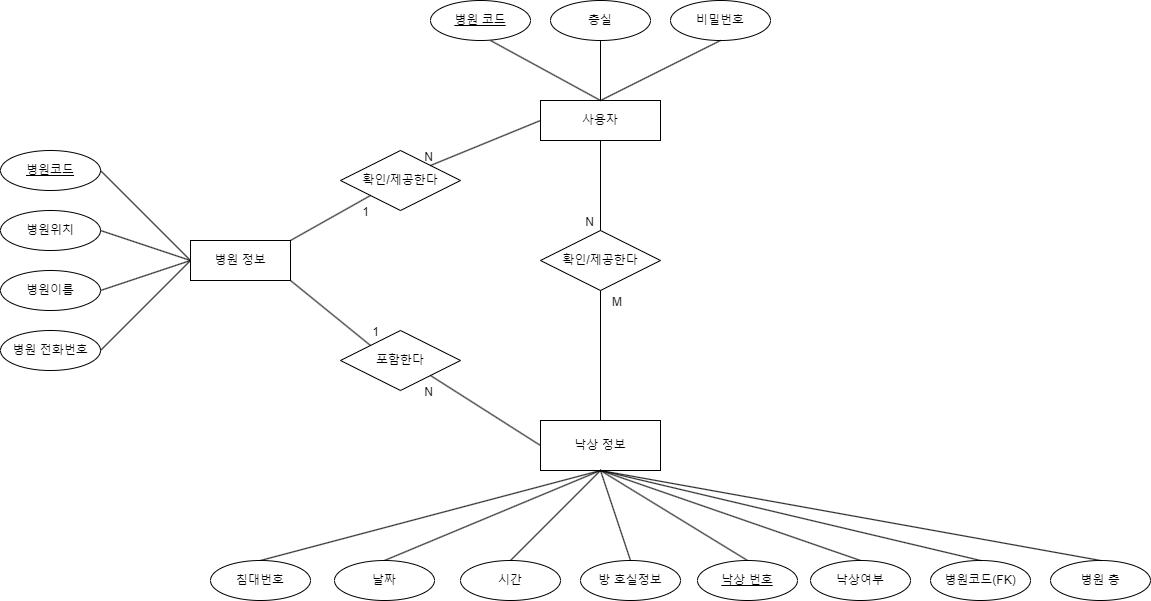

The diagram above was exported from draw.io. Its source (the exported page's mxGraphModel, read from the mxfile embedded in the PNG):
<mxGraphModel dx="1434" dy="1949" grid="1" gridSize="10" guides="1" tooltips="1" connect="1" arrows="1" fold="1" page="1" pageScale="1" pageWidth="827" pageHeight="1169" math="0" shadow="0">
  <root>
    <mxCell id="0" />
    <mxCell id="1" parent="0" />
    <mxCell id="QdwyMLrX8IVFa2yjy7a5-65" value="낙상 정보" style="rounded=0;whiteSpace=wrap;html=1;" parent="1" vertex="1">
      <mxGeometry x="570" y="330" width="120" height="50" as="geometry" />
    </mxCell>
    <mxCell id="QdwyMLrX8IVFa2yjy7a5-73" value="" style="endArrow=none;html=1;rounded=0;exitX=0.5;exitY=0;exitDx=0;exitDy=0;entryX=0.5;entryY=1;entryDx=0;entryDy=0;" parent="1" target="QdwyMLrX8IVFa2yjy7a5-65" edge="1">
      <mxGeometry width="50" height="50" relative="1" as="geometry">
        <mxPoint x="290" y="470" as="sourcePoint" />
        <mxPoint x="590" y="360" as="targetPoint" />
      </mxGeometry>
    </mxCell>
    <mxCell id="QdwyMLrX8IVFa2yjy7a5-74" value="" style="endArrow=none;html=1;rounded=0;exitX=0.5;exitY=0;exitDx=0;exitDy=0;entryX=0.5;entryY=1;entryDx=0;entryDy=0;" parent="1" source="QdwyMLrX8IVFa2yjy7a5-88" target="QdwyMLrX8IVFa2yjy7a5-65" edge="1">
      <mxGeometry width="50" height="50" relative="1" as="geometry">
        <mxPoint x="490" y="420" as="sourcePoint" />
        <mxPoint x="590" y="360" as="targetPoint" />
      </mxGeometry>
    </mxCell>
    <mxCell id="QdwyMLrX8IVFa2yjy7a5-75" value="" style="endArrow=none;html=1;rounded=0;exitX=0.5;exitY=0;exitDx=0;exitDy=0;" parent="1" source="QdwyMLrX8IVFa2yjy7a5-89" edge="1">
      <mxGeometry width="50" height="50" relative="1" as="geometry">
        <mxPoint x="580" y="420" as="sourcePoint" />
        <mxPoint x="630" y="380" as="targetPoint" />
      </mxGeometry>
    </mxCell>
    <mxCell id="QdwyMLrX8IVFa2yjy7a5-76" value="" style="endArrow=none;html=1;rounded=0;exitX=0.5;exitY=0;exitDx=0;exitDy=0;entryX=0.5;entryY=1;entryDx=0;entryDy=0;" parent="1" source="QdwyMLrX8IVFa2yjy7a5-90" target="QdwyMLrX8IVFa2yjy7a5-65" edge="1">
      <mxGeometry width="50" height="50" relative="1" as="geometry">
        <mxPoint x="672" y="420" as="sourcePoint" />
        <mxPoint x="590" y="360" as="targetPoint" />
      </mxGeometry>
    </mxCell>
    <mxCell id="QdwyMLrX8IVFa2yjy7a5-77" value="" style="endArrow=none;html=1;rounded=0;exitX=0.5;exitY=0;exitDx=0;exitDy=0;" parent="1" source="QdwyMLrX8IVFa2yjy7a5-91" edge="1">
      <mxGeometry width="50" height="50" relative="1" as="geometry">
        <mxPoint x="770" y="420" as="sourcePoint" />
        <mxPoint x="630" y="380" as="targetPoint" />
      </mxGeometry>
    </mxCell>
    <mxCell id="QdwyMLrX8IVFa2yjy7a5-78" value="" style="endArrow=none;html=1;rounded=0;exitX=0.5;exitY=0;exitDx=0;exitDy=0;" parent="1" source="QdwyMLrX8IVFa2yjy7a5-92" edge="1">
      <mxGeometry width="50" height="50" relative="1" as="geometry">
        <mxPoint x="861" y="419" as="sourcePoint" />
        <mxPoint x="630" y="380" as="targetPoint" />
      </mxGeometry>
    </mxCell>
    <mxCell id="QdwyMLrX8IVFa2yjy7a5-79" value="사용자" style="rounded=0;whiteSpace=wrap;html=1;" parent="1" vertex="1">
      <mxGeometry x="570" y="10" width="120" height="40" as="geometry" />
    </mxCell>
    <mxCell id="QdwyMLrX8IVFa2yjy7a5-84" value="" style="endArrow=none;html=1;rounded=0;exitX=0.5;exitY=1;exitDx=0;exitDy=0;entryX=0.5;entryY=0;entryDx=0;entryDy=0;" parent="1" target="QdwyMLrX8IVFa2yjy7a5-79" edge="1">
      <mxGeometry width="50" height="50" relative="1" as="geometry">
        <mxPoint x="520" y="-50" as="sourcePoint" />
        <mxPoint x="520" y="100" as="targetPoint" />
      </mxGeometry>
    </mxCell>
    <mxCell id="QdwyMLrX8IVFa2yjy7a5-88" value="날짜" style="ellipse;whiteSpace=wrap;html=1;align=center;" parent="1" vertex="1">
      <mxGeometry x="364" y="470" width="100" height="40" as="geometry" />
    </mxCell>
    <mxCell id="QdwyMLrX8IVFa2yjy7a5-89" value="시간" style="ellipse;whiteSpace=wrap;html=1;align=center;" parent="1" vertex="1">
      <mxGeometry x="490" y="470" width="100" height="40" as="geometry" />
    </mxCell>
    <mxCell id="QdwyMLrX8IVFa2yjy7a5-90" value="방 호실정보" style="ellipse;whiteSpace=wrap;html=1;align=center;" parent="1" vertex="1">
      <mxGeometry x="610" y="470" width="100" height="40" as="geometry" />
    </mxCell>
    <mxCell id="QdwyMLrX8IVFa2yjy7a5-91" value="&lt;u&gt;낙상 번호&lt;/u&gt;" style="ellipse;whiteSpace=wrap;html=1;align=center;" parent="1" vertex="1">
      <mxGeometry x="727" y="470" width="100" height="40" as="geometry" />
    </mxCell>
    <mxCell id="QdwyMLrX8IVFa2yjy7a5-92" value="낙상여부" style="ellipse;whiteSpace=wrap;html=1;align=center;" parent="1" vertex="1">
      <mxGeometry x="840" y="470" width="100" height="40" as="geometry" />
    </mxCell>
    <mxCell id="QdwyMLrX8IVFa2yjy7a5-93" value="병원 코드" style="ellipse;whiteSpace=wrap;html=1;align=center;fontStyle=4;" parent="1" vertex="1">
      <mxGeometry x="460" y="-90" width="100" height="40" as="geometry" />
    </mxCell>
    <mxCell id="QdwyMLrX8IVFa2yjy7a5-94" value="층실" style="ellipse;whiteSpace=wrap;html=1;align=center;" parent="1" vertex="1">
      <mxGeometry x="580" y="-90" width="100" height="40" as="geometry" />
    </mxCell>
    <mxCell id="QdwyMLrX8IVFa2yjy7a5-95" value="비밀번호" style="ellipse;whiteSpace=wrap;html=1;align=center;" parent="1" vertex="1">
      <mxGeometry x="700" y="-90" width="100" height="40" as="geometry" />
    </mxCell>
    <mxCell id="QdwyMLrX8IVFa2yjy7a5-96" value="" style="endArrow=none;html=1;rounded=0;exitX=0.5;exitY=1;exitDx=0;exitDy=0;entryX=0.5;entryY=0;entryDx=0;entryDy=0;" parent="1" source="QdwyMLrX8IVFa2yjy7a5-94" target="QdwyMLrX8IVFa2yjy7a5-79" edge="1">
      <mxGeometry relative="1" as="geometry">
        <mxPoint x="480" y="30" as="sourcePoint" />
        <mxPoint x="640" y="30" as="targetPoint" />
      </mxGeometry>
    </mxCell>
    <mxCell id="QdwyMLrX8IVFa2yjy7a5-97" value="" style="endArrow=none;html=1;rounded=0;exitX=0.5;exitY=1;exitDx=0;exitDy=0;entryX=0.5;entryY=0;entryDx=0;entryDy=0;" parent="1" source="QdwyMLrX8IVFa2yjy7a5-95" target="QdwyMLrX8IVFa2yjy7a5-79" edge="1">
      <mxGeometry relative="1" as="geometry">
        <mxPoint x="480" y="30" as="sourcePoint" />
        <mxPoint x="640" y="30" as="targetPoint" />
      </mxGeometry>
    </mxCell>
    <mxCell id="QdwyMLrX8IVFa2yjy7a5-98" value="병원코드(FK)" style="ellipse;whiteSpace=wrap;html=1;align=center;" parent="1" vertex="1">
      <mxGeometry x="960" y="470" width="100" height="40" as="geometry" />
    </mxCell>
    <mxCell id="QdwyMLrX8IVFa2yjy7a5-99" value="" style="endArrow=none;html=1;rounded=0;entryX=0.5;entryY=0;entryDx=0;entryDy=0;" parent="1" target="QdwyMLrX8IVFa2yjy7a5-98" edge="1">
      <mxGeometry relative="1" as="geometry">
        <mxPoint x="630" y="380" as="sourcePoint" />
        <mxPoint x="650" y="200" as="targetPoint" />
      </mxGeometry>
    </mxCell>
    <mxCell id="QdwyMLrX8IVFa2yjy7a5-100" value="병원 층" style="ellipse;whiteSpace=wrap;html=1;align=center;" parent="1" vertex="1">
      <mxGeometry x="1080" y="470" width="100" height="40" as="geometry" />
    </mxCell>
    <mxCell id="QdwyMLrX8IVFa2yjy7a5-101" value="" style="endArrow=none;html=1;rounded=0;entryX=0.5;entryY=0;entryDx=0;entryDy=0;" parent="1" target="QdwyMLrX8IVFa2yjy7a5-100" edge="1">
      <mxGeometry relative="1" as="geometry">
        <mxPoint x="630" y="380" as="sourcePoint" />
        <mxPoint x="650" y="200" as="targetPoint" />
      </mxGeometry>
    </mxCell>
    <mxCell id="QdwyMLrX8IVFa2yjy7a5-102" value="병원 정보" style="whiteSpace=wrap;html=1;align=center;" parent="1" vertex="1">
      <mxGeometry x="220" y="150" width="100" height="40" as="geometry" />
    </mxCell>
    <mxCell id="QdwyMLrX8IVFa2yjy7a5-103" value="&lt;u&gt;병원코드&lt;/u&gt;" style="ellipse;whiteSpace=wrap;html=1;align=center;" parent="1" vertex="1">
      <mxGeometry x="30" y="60" width="100" height="40" as="geometry" />
    </mxCell>
    <mxCell id="QdwyMLrX8IVFa2yjy7a5-104" value="병원위치" style="ellipse;whiteSpace=wrap;html=1;align=center;" parent="1" vertex="1">
      <mxGeometry x="30" y="120" width="100" height="40" as="geometry" />
    </mxCell>
    <mxCell id="QdwyMLrX8IVFa2yjy7a5-105" value="병원이름" style="ellipse;whiteSpace=wrap;html=1;align=center;" parent="1" vertex="1">
      <mxGeometry x="30" y="180" width="100" height="40" as="geometry" />
    </mxCell>
    <mxCell id="QdwyMLrX8IVFa2yjy7a5-106" value="병원 전화번호" style="ellipse;whiteSpace=wrap;html=1;align=center;" parent="1" vertex="1">
      <mxGeometry x="30" y="240" width="100" height="40" as="geometry" />
    </mxCell>
    <mxCell id="QdwyMLrX8IVFa2yjy7a5-107" value="" style="endArrow=none;html=1;rounded=0;exitX=1;exitY=0.5;exitDx=0;exitDy=0;entryX=0;entryY=0.5;entryDx=0;entryDy=0;" parent="1" source="QdwyMLrX8IVFa2yjy7a5-103" target="QdwyMLrX8IVFa2yjy7a5-102" edge="1">
      <mxGeometry relative="1" as="geometry">
        <mxPoint x="230" y="210" as="sourcePoint" />
        <mxPoint x="390" y="210" as="targetPoint" />
      </mxGeometry>
    </mxCell>
    <mxCell id="QdwyMLrX8IVFa2yjy7a5-108" value="" style="endArrow=none;html=1;rounded=0;exitX=1;exitY=0.5;exitDx=0;exitDy=0;entryX=0;entryY=0.5;entryDx=0;entryDy=0;" parent="1" source="QdwyMLrX8IVFa2yjy7a5-104" target="QdwyMLrX8IVFa2yjy7a5-102" edge="1">
      <mxGeometry relative="1" as="geometry">
        <mxPoint x="230" y="210" as="sourcePoint" />
        <mxPoint x="390" y="210" as="targetPoint" />
      </mxGeometry>
    </mxCell>
    <mxCell id="QdwyMLrX8IVFa2yjy7a5-109" value="" style="endArrow=none;html=1;rounded=0;exitX=1;exitY=0.5;exitDx=0;exitDy=0;entryX=0;entryY=0.5;entryDx=0;entryDy=0;" parent="1" source="QdwyMLrX8IVFa2yjy7a5-105" target="QdwyMLrX8IVFa2yjy7a5-102" edge="1">
      <mxGeometry relative="1" as="geometry">
        <mxPoint x="230" y="210" as="sourcePoint" />
        <mxPoint x="390" y="210" as="targetPoint" />
      </mxGeometry>
    </mxCell>
    <mxCell id="QdwyMLrX8IVFa2yjy7a5-110" value="" style="endArrow=none;html=1;rounded=0;exitX=1;exitY=0.5;exitDx=0;exitDy=0;entryX=0;entryY=0.5;entryDx=0;entryDy=0;" parent="1" source="QdwyMLrX8IVFa2yjy7a5-106" target="QdwyMLrX8IVFa2yjy7a5-102" edge="1">
      <mxGeometry relative="1" as="geometry">
        <mxPoint x="230" y="210" as="sourcePoint" />
        <mxPoint x="390" y="210" as="targetPoint" />
      </mxGeometry>
    </mxCell>
    <mxCell id="QdwyMLrX8IVFa2yjy7a5-111" value="확인/제공한다" style="shape=rhombus;perimeter=rhombusPerimeter;whiteSpace=wrap;html=1;align=center;" parent="1" vertex="1">
      <mxGeometry x="570" y="140" width="120" height="60" as="geometry" />
    </mxCell>
    <mxCell id="QdwyMLrX8IVFa2yjy7a5-112" value="확인/제공한다" style="shape=rhombus;perimeter=rhombusPerimeter;whiteSpace=wrap;html=1;align=center;" parent="1" vertex="1">
      <mxGeometry x="370" y="60" width="120" height="60" as="geometry" />
    </mxCell>
    <mxCell id="QdwyMLrX8IVFa2yjy7a5-113" value="" style="endArrow=none;html=1;rounded=0;exitX=1;exitY=0;exitDx=0;exitDy=0;entryX=0;entryY=1;entryDx=0;entryDy=0;" parent="1" source="QdwyMLrX8IVFa2yjy7a5-102" target="QdwyMLrX8IVFa2yjy7a5-112" edge="1">
      <mxGeometry relative="1" as="geometry">
        <mxPoint x="610" y="210" as="sourcePoint" />
        <mxPoint x="450" y="140" as="targetPoint" />
      </mxGeometry>
    </mxCell>
    <mxCell id="QdwyMLrX8IVFa2yjy7a5-114" value="1" style="resizable=0;html=1;whiteSpace=wrap;align=right;verticalAlign=bottom;" parent="QdwyMLrX8IVFa2yjy7a5-113" connectable="0" vertex="1">
      <mxGeometry x="1" relative="1" as="geometry">
        <mxPoint y="25" as="offset" />
      </mxGeometry>
    </mxCell>
    <mxCell id="QdwyMLrX8IVFa2yjy7a5-115" value="" style="endArrow=none;html=1;rounded=0;entryX=1;entryY=0;entryDx=0;entryDy=0;exitX=0;exitY=0.5;exitDx=0;exitDy=0;" parent="1" source="QdwyMLrX8IVFa2yjy7a5-79" target="QdwyMLrX8IVFa2yjy7a5-112" edge="1">
      <mxGeometry relative="1" as="geometry">
        <mxPoint x="590" y="80" as="sourcePoint" />
        <mxPoint x="770" y="210" as="targetPoint" />
      </mxGeometry>
    </mxCell>
    <mxCell id="QdwyMLrX8IVFa2yjy7a5-116" value="N" style="resizable=0;html=1;whiteSpace=wrap;align=right;verticalAlign=bottom;" parent="QdwyMLrX8IVFa2yjy7a5-115" connectable="0" vertex="1">
      <mxGeometry x="1" relative="1" as="geometry">
        <mxPoint x="4" as="offset" />
      </mxGeometry>
    </mxCell>
    <mxCell id="QdwyMLrX8IVFa2yjy7a5-119" value="" style="endArrow=none;html=1;rounded=0;exitX=0.5;exitY=1;exitDx=0;exitDy=0;entryX=0.5;entryY=0;entryDx=0;entryDy=0;" parent="1" source="QdwyMLrX8IVFa2yjy7a5-111" target="QdwyMLrX8IVFa2yjy7a5-65" edge="1">
      <mxGeometry relative="1" as="geometry">
        <mxPoint x="610" y="210" as="sourcePoint" />
        <mxPoint x="770" y="210" as="targetPoint" />
      </mxGeometry>
    </mxCell>
    <mxCell id="QdwyMLrX8IVFa2yjy7a5-120" value="M" style="resizable=0;html=1;whiteSpace=wrap;align=left;verticalAlign=bottom;" parent="QdwyMLrX8IVFa2yjy7a5-119" connectable="0" vertex="1">
      <mxGeometry x="-1" relative="1" as="geometry">
        <mxPoint x="10" y="20" as="offset" />
      </mxGeometry>
    </mxCell>
    <mxCell id="QdwyMLrX8IVFa2yjy7a5-123" value="" style="endArrow=none;html=1;rounded=0;entryX=0.5;entryY=0;entryDx=0;entryDy=0;exitX=0.5;exitY=1;exitDx=0;exitDy=0;" parent="1" source="QdwyMLrX8IVFa2yjy7a5-79" target="QdwyMLrX8IVFa2yjy7a5-111" edge="1">
      <mxGeometry relative="1" as="geometry">
        <mxPoint x="580" y="40" as="sourcePoint" />
        <mxPoint x="470" y="85" as="targetPoint" />
      </mxGeometry>
    </mxCell>
    <mxCell id="QdwyMLrX8IVFa2yjy7a5-124" value="N" style="resizable=0;html=1;whiteSpace=wrap;align=right;verticalAlign=bottom;" parent="QdwyMLrX8IVFa2yjy7a5-123" connectable="0" vertex="1">
      <mxGeometry x="1" relative="1" as="geometry">
        <mxPoint x="-5" as="offset" />
      </mxGeometry>
    </mxCell>
    <mxCell id="QdwyMLrX8IVFa2yjy7a5-125" value="포함한다" style="shape=rhombus;perimeter=rhombusPerimeter;whiteSpace=wrap;html=1;align=center;" parent="1" vertex="1">
      <mxGeometry x="370" y="240" width="120" height="60" as="geometry" />
    </mxCell>
    <mxCell id="QdwyMLrX8IVFa2yjy7a5-127" value="" style="endArrow=none;html=1;rounded=0;exitX=1;exitY=1;exitDx=0;exitDy=0;entryX=0;entryY=0;entryDx=0;entryDy=0;" parent="1" source="QdwyMLrX8IVFa2yjy7a5-102" target="QdwyMLrX8IVFa2yjy7a5-125" edge="1">
      <mxGeometry relative="1" as="geometry">
        <mxPoint x="440" y="310" as="sourcePoint" />
        <mxPoint x="600" y="310" as="targetPoint" />
      </mxGeometry>
    </mxCell>
    <mxCell id="QdwyMLrX8IVFa2yjy7a5-128" value="1" style="resizable=0;html=1;whiteSpace=wrap;align=right;verticalAlign=bottom;" parent="QdwyMLrX8IVFa2yjy7a5-127" connectable="0" vertex="1">
      <mxGeometry x="1" relative="1" as="geometry">
        <mxPoint x="10" y="-5" as="offset" />
      </mxGeometry>
    </mxCell>
    <mxCell id="QdwyMLrX8IVFa2yjy7a5-129" value="" style="endArrow=none;html=1;rounded=0;entryX=1;entryY=1;entryDx=0;entryDy=0;exitX=0;exitY=0.5;exitDx=0;exitDy=0;" parent="1" source="QdwyMLrX8IVFa2yjy7a5-65" target="QdwyMLrX8IVFa2yjy7a5-125" edge="1">
      <mxGeometry relative="1" as="geometry">
        <mxPoint x="440" y="310" as="sourcePoint" />
        <mxPoint x="600" y="310" as="targetPoint" />
      </mxGeometry>
    </mxCell>
    <mxCell id="QdwyMLrX8IVFa2yjy7a5-130" value="N" style="resizable=0;html=1;whiteSpace=wrap;align=right;verticalAlign=bottom;" parent="QdwyMLrX8IVFa2yjy7a5-129" connectable="0" vertex="1">
      <mxGeometry x="1" relative="1" as="geometry">
        <mxPoint x="4" y="25" as="offset" />
      </mxGeometry>
    </mxCell>
    <mxCell id="JCdojYnjl7schqHjtsC9-1" value="침대번호" style="ellipse;whiteSpace=wrap;html=1;align=center;" vertex="1" parent="1">
      <mxGeometry x="240" y="470" width="100" height="40" as="geometry" />
    </mxCell>
  </root>
</mxGraphModel>